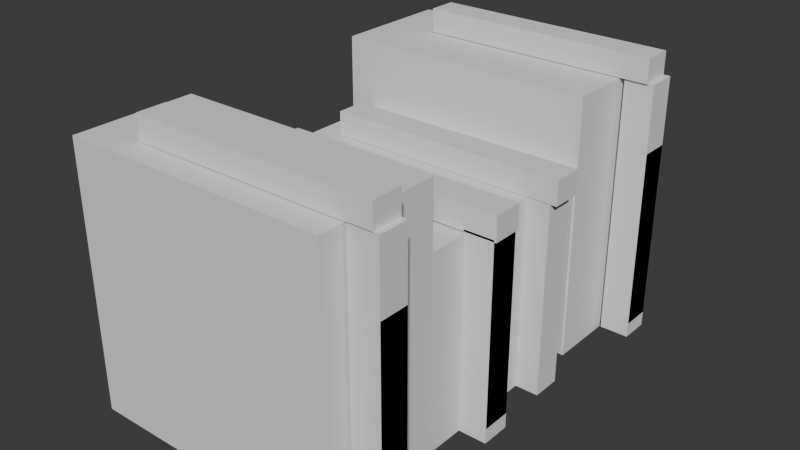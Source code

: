 # Source: Storage.blend  (saved by Blender 4.0.36; exported with 4.5.12 LTS)
import bpy
from mathutils import Matrix  # noqa: F401  (used for matrix-valued properties, if any)

bpy.ops.wm.read_factory_settings(use_empty=True)
scene = bpy.context.scene
scene.name = 'Scene'

# ---- collections
col_collection = bpy.data.collections.new('Collection'); scene.collection.children.link(col_collection)

# ---- world
world_world = bpy.data.worlds.new('World'); scene.world = world_world
world_world.use_nodes = True; world_world.node_tree.nodes.clear()
_N = world_world.node_tree.nodes; _L = world_world.node_tree.links
n0 = _N.new('ShaderNodeOutputWorld'); n0.name = 'World Output'; n0.location = (300, 300)
n1 = _N.new('ShaderNodeBackground'); n1.name = 'Background'; n1.location = (10, 300)
n1.inputs[0].default_value = (0.05088, 0.05088, 0.05088, 1.0)
_L.new(n1.outputs[0], n0.inputs[0])
n0.is_active_output = True
world_world.color = (0.05088, 0.05088, 0.05088)
world_world.use_sun_shadow = False
world_world.sun_shadow_jitter_overblur = 0.0

# ---- meshes
me_cube_047 = bpy.data.meshes.new('Cube.047')
me_cube_047.from_pydata([(-1.0, -1.0, -1.0), (-1.0, -1.0, 14.13), (-1.0, 1.0, -1.0), (-1.0, 1.0, 14.13), (1.0, -1.0, -1.0), (1.0, -1.0, 14.13), (1.0, 1.0, -1.0), (1.0, 1.0, 14.13), (-1.0, 1.0, -2.242), (-1.0, -1.0, -2.242), (1.0, 1.0, -2.242), (1.0, -1.0, -2.242), (1.0, -1.0, -1.0), (1.0, -1.0, 14.13), (1.0, 1.0, -1.0), (1.0, 1.0, 14.13)], [], [(0, 1, 3, 2), (2, 3, 7, 6), (6, 7, 5, 4), (4, 5, 1, 0), (2, 6, 10, 8), (7, 3, 1, 5), (8, 10, 11, 9), (0, 2, 8, 9), (6, 4, 11, 10), (4, 0, 9, 11), (14, 15, 13, 12)])
_uv = me_cube_047.uv_layers.new(name='UVMap')
_uv.uv.foreach_set('vector', [0.375, 0.0, 0.625, 0.0, 0.625, 0.25, 0.375, 0.25, 0.375, 0.25, 0.625, 0.25, 0.625, 0.5, 0.375, 0.5, 0.375, 0.5, 0.625, 0.5, 0.625, 0.75, 0.375, 0.75, 0.375, 0.75, 0.625, 0.75, 0.625, 1.0, 0.375, 1.0, 0.375, 0.25, 0.375, 0.5, 0.375, 0.5, 0.375, 0.25, 0.625, 0.5, 0.875, 0.5, 0.875, 0.75, 0.625, 0.75, 0.125, 0.5, 0.375, 0.5, 0.375, 0.75, 0.125, 0.75, 0.375, 0.0, 0.375, 0.25, 0.375, 0.25, 0.375, 0.0, 0.375, 0.5, 0.375, 0.75, 0.375, 0.75, 0.375, 0.5, 0.375, 0.75, 0.375, 1.0, 0.375, 1.0, 0.375, 0.75, 0.375, 0.5, 0.625, 0.5, 0.625, 0.75, 0.375, 0.75])
me_cube_047.update()
me_cube_046 = bpy.data.meshes.new('Cube.046')
me_cube_046.from_pydata([(-1.0, -1.0, -1.0), (-1.0, -1.0, 14.13), (-1.0, 1.0, -1.0), (-1.0, 1.0, 14.13), (1.0, -1.0, -1.0), (1.0, -1.0, 14.13), (1.0, 1.0, -1.0), (1.0, 1.0, 14.13), (-1.0, 1.0, -2.242), (-1.0, -1.0, -2.242), (1.0, 1.0, -2.242), (1.0, -1.0, -2.242), (1.0, -1.0, -1.0), (1.0, -1.0, 14.13), (1.0, 1.0, -1.0), (1.0, 1.0, 14.13)], [], [(0, 1, 3, 2), (2, 3, 7, 6), (6, 7, 5, 4), (4, 5, 1, 0), (2, 6, 10, 8), (7, 3, 1, 5), (8, 10, 11, 9), (0, 2, 8, 9), (6, 4, 11, 10), (4, 0, 9, 11), (14, 15, 13, 12)])
_uv = me_cube_046.uv_layers.new(name='UVMap')
_uv.uv.foreach_set('vector', [0.375, 0.0, 0.625, 0.0, 0.625, 0.25, 0.375, 0.25, 0.375, 0.25, 0.625, 0.25, 0.625, 0.5, 0.375, 0.5, 0.375, 0.5, 0.625, 0.5, 0.625, 0.75, 0.375, 0.75, 0.375, 0.75, 0.625, 0.75, 0.625, 1.0, 0.375, 1.0, 0.375, 0.25, 0.375, 0.5, 0.375, 0.5, 0.375, 0.25, 0.625, 0.5, 0.875, 0.5, 0.875, 0.75, 0.625, 0.75, 0.125, 0.5, 0.375, 0.5, 0.375, 0.75, 0.125, 0.75, 0.375, 0.0, 0.375, 0.25, 0.375, 0.25, 0.375, 0.0, 0.375, 0.5, 0.375, 0.75, 0.375, 0.75, 0.375, 0.5, 0.375, 0.75, 0.375, 1.0, 0.375, 1.0, 0.375, 0.75, 0.375, 0.5, 0.625, 0.5, 0.625, 0.75, 0.375, 0.75])
me_cube_046.update()
me_cube_049 = bpy.data.meshes.new('Cube.049')
me_cube_049.from_pydata([(-1.0, -1.0, -1.0), (-1.0, -1.0, 14.13), (-1.0, 1.0, -1.0), (-1.0, 1.0, 14.13), (1.0, -1.0, -1.0), (1.0, -1.0, 14.13), (1.0, 1.0, -1.0), (1.0, 1.0, 14.13), (-1.0, 1.0, -2.242), (-1.0, -1.0, -2.242), (1.0, 1.0, -2.242), (1.0, -1.0, -2.242), (1.0, -1.0, -1.0), (1.0, -1.0, 14.13), (1.0, 1.0, -1.0), (1.0, 1.0, 14.13)], [], [(0, 1, 3, 2), (2, 3, 7, 6), (6, 7, 5, 4), (4, 5, 1, 0), (2, 6, 10, 8), (7, 3, 1, 5), (8, 10, 11, 9), (0, 2, 8, 9), (6, 4, 11, 10), (4, 0, 9, 11), (14, 15, 13, 12)])
_uv = me_cube_049.uv_layers.new(name='UVMap')
_uv.uv.foreach_set('vector', [0.375, 0.0, 0.625, 0.0, 0.625, 0.25, 0.375, 0.25, 0.375, 0.25, 0.625, 0.25, 0.625, 0.5, 0.375, 0.5, 0.375, 0.5, 0.625, 0.5, 0.625, 0.75, 0.375, 0.75, 0.375, 0.75, 0.625, 0.75, 0.625, 1.0, 0.375, 1.0, 0.375, 0.25, 0.375, 0.5, 0.375, 0.5, 0.375, 0.25, 0.625, 0.5, 0.875, 0.5, 0.875, 0.75, 0.625, 0.75, 0.125, 0.5, 0.375, 0.5, 0.375, 0.75, 0.125, 0.75, 0.375, 0.0, 0.375, 0.25, 0.375, 0.25, 0.375, 0.0, 0.375, 0.5, 0.375, 0.75, 0.375, 0.75, 0.375, 0.5, 0.375, 0.75, 0.375, 1.0, 0.375, 1.0, 0.375, 0.75, 0.375, 0.5, 0.625, 0.5, 0.625, 0.75, 0.375, 0.75])
me_cube_049.update()
me_cube_048 = bpy.data.meshes.new('Cube.048')
me_cube_048.from_pydata([(-1.0, -1.0, -1.0), (-1.0, -1.0, 14.13), (-1.0, 1.0, -1.0), (-1.0, 1.0, 14.13), (1.0, -1.0, -1.0), (1.0, -1.0, 14.13), (1.0, 1.0, -1.0), (1.0, 1.0, 14.13), (-1.0, 1.0, -2.242), (-1.0, -1.0, -2.242), (1.0, 1.0, -2.242), (1.0, -1.0, -2.242), (1.0, -1.0, -1.0), (1.0, -1.0, 14.13), (1.0, 1.0, -1.0), (1.0, 1.0, 14.13)], [], [(0, 1, 3, 2), (2, 3, 7, 6), (6, 7, 5, 4), (4, 5, 1, 0), (2, 6, 10, 8), (7, 3, 1, 5), (8, 10, 11, 9), (0, 2, 8, 9), (6, 4, 11, 10), (4, 0, 9, 11), (14, 15, 13, 12)])
_uv = me_cube_048.uv_layers.new(name='UVMap')
_uv.uv.foreach_set('vector', [0.375, 0.0, 0.625, 0.0, 0.625, 0.25, 0.375, 0.25, 0.375, 0.25, 0.625, 0.25, 0.625, 0.5, 0.375, 0.5, 0.375, 0.5, 0.625, 0.5, 0.625, 0.75, 0.375, 0.75, 0.375, 0.75, 0.625, 0.75, 0.625, 1.0, 0.375, 1.0, 0.375, 0.25, 0.375, 0.5, 0.375, 0.5, 0.375, 0.25, 0.625, 0.5, 0.875, 0.5, 0.875, 0.75, 0.625, 0.75, 0.125, 0.5, 0.375, 0.5, 0.375, 0.75, 0.125, 0.75, 0.375, 0.0, 0.375, 0.25, 0.375, 0.25, 0.375, 0.0, 0.375, 0.5, 0.375, 0.75, 0.375, 0.75, 0.375, 0.5, 0.375, 0.75, 0.375, 1.0, 0.375, 1.0, 0.375, 0.75, 0.375, 0.5, 0.625, 0.5, 0.625, 0.75, 0.375, 0.75])
me_cube_048.update()
me_cube_040 = bpy.data.meshes.new('Cube.040')
me_cube_040.from_pydata([(-1.0, -1.0, -1.0), (-1.0, -1.0, 19.73), (-1.0, 1.0, -1.0), (-1.0, 1.0, 19.73), (1.0, -1.0, -1.0), (1.0, -1.0, 19.73), (1.0, 1.0, -1.0), (1.0, 1.0, 19.73), (-1.0, 1.0, -2.242), (-1.0, -1.0, -2.242), (1.0, 1.0, -2.242), (1.0, -1.0, -2.242), (1.0, -1.0, -1.0), (1.0, -1.0, 14.13), (1.0, 1.0, -1.0), (1.0, 1.0, 14.13)], [], [(0, 1, 3, 2), (2, 3, 7, 6), (6, 7, 5, 4), (4, 5, 1, 0), (2, 6, 10, 8), (7, 3, 1, 5), (8, 10, 11, 9), (0, 2, 8, 9), (6, 4, 11, 10), (4, 0, 9, 11), (14, 15, 13, 12)])
_uv = me_cube_040.uv_layers.new(name='UVMap')
_uv.uv.foreach_set('vector', [0.375, 0.0, 0.625, 0.0, 0.625, 0.25, 0.375, 0.25, 0.375, 0.25, 0.625, 0.25, 0.625, 0.5, 0.375, 0.5, 0.375, 0.5, 0.625, 0.5, 0.625, 0.75, 0.375, 0.75, 0.375, 0.75, 0.625, 0.75, 0.625, 1.0, 0.375, 1.0, 0.375, 0.25, 0.375, 0.5, 0.375, 0.5, 0.375, 0.25, 0.625, 0.5, 0.875, 0.5, 0.875, 0.75, 0.625, 0.75, 0.125, 0.5, 0.375, 0.5, 0.375, 0.75, 0.125, 0.75, 0.375, 0.0, 0.375, 0.25, 0.375, 0.25, 0.375, 0.0, 0.375, 0.5, 0.375, 0.75, 0.375, 0.75, 0.375, 0.5, 0.375, 0.75, 0.375, 1.0, 0.375, 1.0, 0.375, 0.75, 0.375, 0.5, 0.625, 0.5, 0.625, 0.75, 0.375, 0.75])
me_cube_040.update()
me_cube_036 = bpy.data.meshes.new('Cube.036')
me_cube_036.from_pydata([(-1.0, -1.0, -1.0), (-1.0, -1.0, 19.73), (-1.0, 1.0, -1.0), (-1.0, 1.0, 19.73), (1.0, -1.0, -1.0), (1.0, -1.0, 19.73), (1.0, 1.0, -1.0), (1.0, 1.0, 19.73), (-1.0, 1.0, -2.242), (-1.0, -1.0, -2.242), (1.0, 1.0, -2.242), (1.0, -1.0, -2.242), (1.0, -1.0, -1.0), (1.0, -1.0, 14.13), (1.0, 1.0, -1.0), (1.0, 1.0, 14.13)], [], [(0, 1, 3, 2), (2, 3, 7, 6), (6, 7, 5, 4), (4, 5, 1, 0), (2, 6, 10, 8), (7, 3, 1, 5), (8, 10, 11, 9), (0, 2, 8, 9), (6, 4, 11, 10), (4, 0, 9, 11), (14, 15, 13, 12)])
_uv = me_cube_036.uv_layers.new(name='UVMap')
_uv.uv.foreach_set('vector', [0.375, 0.0, 0.625, 0.0, 0.625, 0.25, 0.375, 0.25, 0.375, 0.25, 0.625, 0.25, 0.625, 0.5, 0.375, 0.5, 0.375, 0.5, 0.625, 0.5, 0.625, 0.75, 0.375, 0.75, 0.375, 0.75, 0.625, 0.75, 0.625, 1.0, 0.375, 1.0, 0.375, 0.25, 0.375, 0.5, 0.375, 0.5, 0.375, 0.25, 0.625, 0.5, 0.875, 0.5, 0.875, 0.75, 0.625, 0.75, 0.125, 0.5, 0.375, 0.5, 0.375, 0.75, 0.125, 0.75, 0.375, 0.0, 0.375, 0.25, 0.375, 0.25, 0.375, 0.0, 0.375, 0.5, 0.375, 0.75, 0.375, 0.75, 0.375, 0.5, 0.375, 0.75, 0.375, 1.0, 0.375, 1.0, 0.375, 0.75, 0.375, 0.5, 0.625, 0.5, 0.625, 0.75, 0.375, 0.75])
me_cube_036.update()
me_cube_035 = bpy.data.meshes.new('Cube.035')
me_cube_035.from_pydata([(-1.0, -1.0, -1.0), (-1.0, -1.0, 14.13), (-1.0, 1.0, -1.0), (-1.0, 1.0, 14.13), (1.0, -1.0, -1.0), (1.0, -1.0, 14.13), (1.0, 1.0, -1.0), (1.0, 1.0, 14.13), (-1.0, 1.0, -2.242), (-1.0, -1.0, -2.242), (1.0, 1.0, -2.242), (1.0, -1.0, -2.242), (1.0, -1.0, -1.0), (1.0, -1.0, 14.13), (1.0, 1.0, -1.0), (1.0, 1.0, 14.13)], [], [(0, 1, 3, 2), (2, 3, 7, 6), (6, 7, 5, 4), (4, 5, 1, 0), (2, 6, 10, 8), (7, 3, 1, 5), (8, 10, 11, 9), (0, 2, 8, 9), (6, 4, 11, 10), (4, 0, 9, 11), (14, 15, 13, 12)])
_uv = me_cube_035.uv_layers.new(name='UVMap')
_uv.uv.foreach_set('vector', [0.375, 0.0, 0.625, 0.0, 0.625, 0.25, 0.375, 0.25, 0.375, 0.25, 0.625, 0.25, 0.625, 0.5, 0.375, 0.5, 0.375, 0.5, 0.625, 0.5, 0.625, 0.75, 0.375, 0.75, 0.375, 0.75, 0.625, 0.75, 0.625, 1.0, 0.375, 1.0, 0.375, 0.25, 0.375, 0.5, 0.375, 0.5, 0.375, 0.25, 0.625, 0.5, 0.875, 0.5, 0.875, 0.75, 0.625, 0.75, 0.125, 0.5, 0.375, 0.5, 0.375, 0.75, 0.125, 0.75, 0.375, 0.0, 0.375, 0.25, 0.375, 0.25, 0.375, 0.0, 0.375, 0.5, 0.375, 0.75, 0.375, 0.75, 0.375, 0.5, 0.375, 0.75, 0.375, 1.0, 0.375, 1.0, 0.375, 0.75, 0.375, 0.5, 0.625, 0.5, 0.625, 0.75, 0.375, 0.75])
me_cube_035.update()
me_cube_034 = bpy.data.meshes.new('Cube.034')
me_cube_034.from_pydata([(-1.0, -1.0, -1.0), (-1.0, -1.0, 14.13), (-1.0, 1.0, -1.0), (-1.0, 1.0, 14.13), (1.0, -1.0, -1.0), (1.0, -1.0, 14.13), (1.0, 1.0, -1.0), (1.0, 1.0, 14.13), (-1.0, 1.0, -1.97), (-1.0, -1.0, -1.97), (1.0, 1.0, -1.97), (1.0, -1.0, -1.97)], [], [(0, 1, 3, 2), (2, 3, 7, 6), (6, 7, 5, 4), (4, 5, 1, 0), (4, 0, 9, 11), (7, 3, 1, 5), (8, 10, 11, 9), (2, 6, 10, 8), (0, 2, 8, 9), (6, 4, 11, 10)])
_uv = me_cube_034.uv_layers.new(name='UVMap')
_uv.uv.foreach_set('vector', [0.375, 0.0, 0.625, 0.0, 0.625, 0.25, 0.375, 0.25, 0.375, 0.25, 0.625, 0.25, 0.625, 0.5, 0.375, 0.5, 0.375, 0.5, 0.625, 0.5, 0.625, 0.75, 0.375, 0.75, 0.375, 0.75, 0.625, 0.75, 0.625, 1.0, 0.375, 1.0, 0.375, 0.75, 0.375, 1.0, 0.375, 1.0, 0.375, 0.75, 0.625, 0.5, 0.875, 0.5, 0.875, 0.75, 0.625, 0.75, 0.125, 0.5, 0.375, 0.5, 0.375, 0.75, 0.125, 0.75, 0.375, 0.25, 0.375, 0.5, 0.375, 0.5, 0.375, 0.25, 0.375, 0.0, 0.375, 0.25, 0.375, 0.25, 0.375, 0.0, 0.375, 0.5, 0.375, 0.75, 0.375, 0.75, 0.375, 0.5])
me_cube_034.update()
me_cube_033 = bpy.data.meshes.new('Cube.033')
me_cube_033.from_pydata([(-6.897, -1.0, -1.0), (-6.897, -1.0, 8.659), (-6.897, 2.629, -1.0), (-6.897, 2.629, 8.659), (1.0, -1.0, -1.0), (1.0, -1.0, 8.659), (1.0, 2.629, -1.0), (1.0, 2.629, 8.659)], [], [(0, 1, 3, 2), (2, 3, 7, 6), (6, 7, 5, 4), (4, 5, 1, 0), (2, 6, 4, 0), (7, 3, 1, 5)])
_uv = me_cube_033.uv_layers.new(name='UVMap')
_uv.uv.foreach_set('vector', [0.375, 0.0, 0.625, 0.0, 0.625, 0.25, 0.375, 0.25, 0.375, 0.25, 0.625, 0.25, 0.625, 0.5, 0.375, 0.5, 0.375, 0.5, 0.625, 0.5, 0.625, 0.75, 0.375, 0.75, 0.375, 0.75, 0.625, 0.75, 0.625, 1.0, 0.375, 1.0, 0.125, 0.5, 0.375, 0.5, 0.375, 0.75, 0.125, 0.75, 0.625, 0.5, 0.875, 0.5, 0.875, 0.75, 0.625, 0.75])
me_cube_033.update()
me_cube_032 = bpy.data.meshes.new('Cube.032')
me_cube_032.from_pydata([(-1.0, -1.0, -1.0), (-1.0, -1.0, 1.0), (-1.0, 1.0, -1.0), (-1.0, 1.0, 1.0), (1.0, -1.0, -1.0), (1.0, -1.0, 1.0), (1.0, 1.0, -1.0), (1.0, 1.0, 1.0), (-1.0, 0.4292, -1.0), (-1.0, -0.2374, -1.0), (-1.0, -0.2374, 1.0), (-1.0, 0.4292, 1.0), (1.0, -0.2374, -1.0), (1.0, 0.4292, -1.0), (1.0, 0.4292, 1.0), (1.0, -0.2374, 1.0)], [], [(8, 11, 3, 2), (2, 3, 7, 6), (12, 15, 5, 4), (4, 5, 1, 0), (9, 12, 4, 0), (15, 10, 1, 5), (7, 3, 11, 14), (14, 11, 10, 15), (2, 6, 13, 8), (8, 13, 12, 9), (6, 7, 14, 13), (13, 14, 15, 12), (0, 1, 10, 9), (9, 10, 11, 8)])
_uv = me_cube_032.uv_layers.new(name='UVMap')
_uv.uv.foreach_set('vector', [0.375, 0.1787, 0.625, 0.1787, 0.625, 0.25, 0.375, 0.25, 0.375, 0.25, 0.625, 0.25, 0.625, 0.5, 0.375, 0.5, 0.375, 0.6547, 0.625, 0.6547, 0.625, 0.75, 0.375, 0.75, 0.375, 0.75, 0.625, 0.75, 0.625, 1.0, 0.375, 1.0, 0.125, 0.6547, 0.375, 0.6547, 0.375, 0.75, 0.125, 0.75, 0.625, 0.6547, 0.875, 0.6547, 0.875, 0.75, 0.625, 0.75, 0.625, 0.5, 0.875, 0.5, 0.875, 0.5713, 0.625, 0.5713, 0.625, 0.5713, 0.875, 0.5713, 0.875, 0.6547, 0.625, 0.6547, 0.125, 0.5, 0.375, 0.5, 0.375, 0.5713, 0.125, 0.5713, 0.125, 0.5713, 0.375, 0.5713, 0.375, 0.6547, 0.125, 0.6547, 0.375, 0.5, 0.625, 0.5, 0.625, 0.5713, 0.375, 0.5713, 0.375, 0.5713, 0.625, 0.5713, 0.625, 0.6547, 0.375, 0.6547, 0.375, 0.0, 0.625, 0.0, 0.625, 0.09532, 0.375, 0.09532, 0.375, 0.09532, 0.625, 0.09532, 0.625, 0.1787, 0.375, 0.1787])
me_cube_032.update()
me_cube_031 = bpy.data.meshes.new('Cube.031')
me_cube_031.from_pydata([(-6.897, -2.613, -1.0), (-6.897, -2.613, 8.659), (-6.897, 1.0, -1.0), (-6.897, 1.0, 8.659), (1.0, -2.613, -1.0), (1.0, -2.613, 8.659), (1.0, 1.0, -1.0), (1.0, 1.0, 8.659)], [], [(0, 1, 3, 2), (2, 3, 7, 6), (6, 7, 5, 4), (4, 5, 1, 0), (2, 6, 4, 0), (7, 3, 1, 5)])
_uv = me_cube_031.uv_layers.new(name='UVMap')
_uv.uv.foreach_set('vector', [0.375, 0.0, 0.625, 0.0, 0.625, 0.25, 0.375, 0.25, 0.375, 0.25, 0.625, 0.25, 0.625, 0.5, 0.375, 0.5, 0.375, 0.5, 0.625, 0.5, 0.625, 0.75, 0.375, 0.75, 0.375, 0.75, 0.625, 0.75, 0.625, 1.0, 0.375, 1.0, 0.125, 0.5, 0.375, 0.5, 0.375, 0.75, 0.125, 0.75, 0.625, 0.5, 0.875, 0.5, 0.875, 0.75, 0.625, 0.75])
me_cube_031.update()

# ---- objects
ob_cube_062 = bpy.data.objects.new('Cube.062', me_cube_047)
ob_cube_061 = bpy.data.objects.new('Cube.061', me_cube_046)
ob_cube_059 = bpy.data.objects.new('Cube.059', me_cube_049)
ob_cube_057 = bpy.data.objects.new('Cube.057', me_cube_048)
ob_cube_056 = bpy.data.objects.new('Cube.056', me_cube_040)
ob_cube_054 = bpy.data.objects.new('Cube.054', me_cube_036)
ob_cube_053 = bpy.data.objects.new('Cube.053', me_cube_035)
ob_cube_052 = bpy.data.objects.new('Cube.052', me_cube_034)
ob_cube_051 = bpy.data.objects.new('Cube.051', me_cube_033)
ob_cube_050 = bpy.data.objects.new('Cube.050', me_cube_032)
ob_cube_049 = bpy.data.objects.new('Cube.049', me_cube_031)

# ---- transforms, parenting, visibility, modifiers, constraints
ob_cube_062.location = (-87.22, 556.8, 6.003)
ob_cube_062.rotation_euler = (-0.0, 1.571, 0.0)
ob_cube_062.scale = (0.5159, 0.6358, 0.6358)
ob_cube_061.location = (-87.22, 553.1, 6.046)
ob_cube_061.rotation_euler = (-0.0, 1.571, 0.0)
ob_cube_061.scale = (0.5159, 0.6358, 0.6358)
ob_cube_059.location = (-87.22, 562.8, 8.923)
ob_cube_059.rotation_euler = (-0.0, 1.571, 0.0)
ob_cube_059.scale = (0.5159, 0.6358, 0.6358)
ob_cube_057.location = (-87.22, 546.9, 8.923)
ob_cube_057.rotation_euler = (-0.0, 1.571, 0.0)
ob_cube_057.scale = (0.5159, 0.6358, 0.6358)
ob_cube_056.location = (-78.63, 562.9, -1.752)
ob_cube_056.scale = (0.6358, 0.6358, 0.5159)
ob_cube_054.location = (-78.63, 546.9, -1.752)
ob_cube_054.scale = (0.6358, 0.6358, 0.5159)
ob_cube_053.location = (-78.96, 553.1, -1.677)
ob_cube_053.scale = (0.6358, 0.6358, 0.5159)
ob_cube_052.location = (-79.15, 556.8, -1.793)
ob_cube_052.scale = (0.6358, 0.6358, 0.5159)
ob_cube_051.location = (-80.92, 561.0, -1.89)
ob_cube_051.scale = (1.46, 1.46, 1.185)
ob_cube_050.location = (-84.63, 555.6, 1.326)
ob_cube_050.scale = (-5.102, -5.102, -4.14)
ob_cube_049.location = (-80.82, 549.0, -1.89)
ob_cube_049.scale = (1.46, 1.46, 1.185)

# ---- collection membership
col_collection.objects.link(ob_cube_062)
col_collection.objects.link(ob_cube_061)
col_collection.objects.link(ob_cube_059)
col_collection.objects.link(ob_cube_057)
col_collection.objects.link(ob_cube_056)
col_collection.objects.link(ob_cube_054)
col_collection.objects.link(ob_cube_053)
col_collection.objects.link(ob_cube_052)
col_collection.objects.link(ob_cube_051)
col_collection.objects.link(ob_cube_050)
col_collection.objects.link(ob_cube_049)

# ---- scene / render settings (as saved in the file)
scene.frame_start = 1; scene.frame_end = 250; scene.frame_set(1)
scene.render.engine = 'BLENDER_EEVEE_NEXT'
scene.cycles.sampling_pattern = 'TABULATED_SOBOL'
bpy.context.view_layer.update()

# ---- added for rendering (the .blend has no active camera and no usable light): camera, sun
cam_auto = bpy.data.cameras.new('AutoCamera')
cam_auto.lens = 50.0
cam_auto.sensor_width = 36.0
cam_auto.clip_end = 1000.0
ob_auto_camera = bpy.data.objects.new('AutoCamera', cam_auto)
scene.collection.objects.link(ob_auto_camera)
ob_auto_camera.location = (-59.8134, 525.351, 22.9255)
ob_auto_camera.rotation_euler = (1.09748, -7.21219e-08, 0.694738)
scene.camera = ob_auto_camera
light_auto_sun = bpy.data.lights.new('AutoSun', 'SUN')
light_auto_sun.energy = 3.0
light_auto_sun.angle = 0.0523599
ob_auto_sun = bpy.data.objects.new('AutoSun', light_auto_sun)
scene.collection.objects.link(ob_auto_sun)
ob_auto_sun.rotation_euler = (0.872665, 0.174533, 0.523599)
bpy.context.view_layer.update()

